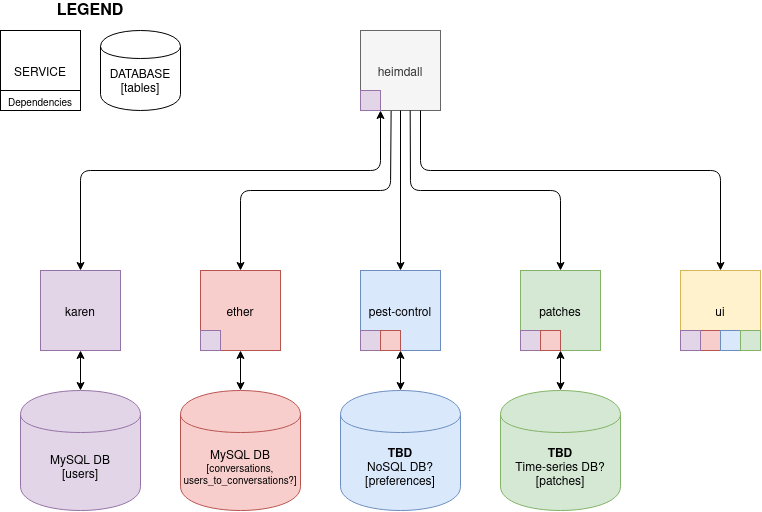

The diagram above was exported from draw.io. Its source (the exported page's mxGraphModel, read from the mxfile embedded in the PNG):
<mxGraphModel dx="1182" dy="651" grid="1" gridSize="10" guides="1" tooltips="1" connect="1" arrows="1" fold="1" page="1" pageScale="1" pageWidth="850" pageHeight="1100" math="0" shadow="0">
  <root>
    <mxCell id="0" />
    <mxCell id="1" parent="0" />
    <mxCell id="VDZL-bLLVMv9N_N5vUV8-1" value="&lt;div&gt;ether&lt;/div&gt;" style="whiteSpace=wrap;html=1;aspect=fixed;fillColor=#f8cecc;strokeColor=#b85450;" vertex="1" parent="1">
      <mxGeometry x="240" y="280" width="80" height="80" as="geometry" />
    </mxCell>
    <mxCell id="VDZL-bLLVMv9N_N5vUV8-2" value="&lt;div&gt;pest-control&lt;/div&gt;" style="whiteSpace=wrap;html=1;aspect=fixed;fillColor=#dae8fc;strokeColor=#6c8ebf;" vertex="1" parent="1">
      <mxGeometry x="400" y="280" width="80" height="80" as="geometry" />
    </mxCell>
    <mxCell id="VDZL-bLLVMv9N_N5vUV8-3" value="&lt;div&gt;patches&lt;/div&gt;" style="whiteSpace=wrap;html=1;aspect=fixed;fillColor=#d5e8d4;strokeColor=#82b366;" vertex="1" parent="1">
      <mxGeometry x="560" y="280" width="80" height="80" as="geometry" />
    </mxCell>
    <mxCell id="VDZL-bLLVMv9N_N5vUV8-4" value="&lt;div&gt;ui&lt;/div&gt;" style="whiteSpace=wrap;html=1;aspect=fixed;fillColor=#fff2cc;strokeColor=#d6b656;" vertex="1" parent="1">
      <mxGeometry x="720" y="280" width="80" height="80" as="geometry" />
    </mxCell>
    <mxCell id="VDZL-bLLVMv9N_N5vUV8-5" value="&lt;div&gt;karen&lt;/div&gt;" style="whiteSpace=wrap;html=1;aspect=fixed;fillColor=#e1d5e7;strokeColor=#9673a6;" vertex="1" parent="1">
      <mxGeometry x="80" y="280" width="80" height="80" as="geometry" />
    </mxCell>
    <mxCell id="VDZL-bLLVMv9N_N5vUV8-13" value="&lt;div&gt;MySQL DB&lt;/div&gt;&lt;div&gt;[users]&lt;br&gt;&lt;/div&gt;" style="shape=cylinder;whiteSpace=wrap;html=1;boundedLbl=1;backgroundOutline=1;fillColor=#e1d5e7;strokeColor=#9673a6;" vertex="1" parent="1">
      <mxGeometry x="60" y="400" width="120" height="120" as="geometry" />
    </mxCell>
    <mxCell id="VDZL-bLLVMv9N_N5vUV8-14" value="" style="endArrow=classic;startArrow=classic;html=1;entryX=0.5;entryY=1;entryDx=0;entryDy=0;" edge="1" parent="1" source="VDZL-bLLVMv9N_N5vUV8-13" target="VDZL-bLLVMv9N_N5vUV8-5">
      <mxGeometry width="50" height="50" relative="1" as="geometry">
        <mxPoint x="210" y="450" as="sourcePoint" />
        <mxPoint x="210" y="412" as="targetPoint" />
      </mxGeometry>
    </mxCell>
    <mxCell id="VDZL-bLLVMv9N_N5vUV8-16" value="&lt;div&gt;&lt;b&gt;TBD&lt;/b&gt;&lt;/div&gt;&lt;div&gt;Time-series DB?&lt;/div&gt;&lt;div&gt;[patches]&lt;br&gt;&lt;/div&gt;" style="shape=cylinder;whiteSpace=wrap;html=1;boundedLbl=1;backgroundOutline=1;fillColor=#d5e8d4;strokeColor=#82b366;" vertex="1" parent="1">
      <mxGeometry x="540" y="400" width="120" height="120" as="geometry" />
    </mxCell>
    <mxCell id="VDZL-bLLVMv9N_N5vUV8-17" value="" style="endArrow=classic;startArrow=classic;html=1;entryX=0.5;entryY=1;entryDx=0;entryDy=0;exitX=0.5;exitY=0;exitDx=0;exitDy=0;" edge="1" parent="1" source="VDZL-bLLVMv9N_N5vUV8-16" target="VDZL-bLLVMv9N_N5vUV8-3">
      <mxGeometry width="50" height="50" relative="1" as="geometry">
        <mxPoint x="160" y="590" as="sourcePoint" />
        <mxPoint x="210" y="540" as="targetPoint" />
      </mxGeometry>
    </mxCell>
    <mxCell id="VDZL-bLLVMv9N_N5vUV8-18" value="&lt;div&gt;&lt;b&gt;TBD&lt;/b&gt;&lt;br&gt;&lt;/div&gt;&lt;div&gt;NoSQL DB?&lt;br&gt;&lt;/div&gt;&lt;div&gt;[preferences]&lt;br&gt;&lt;/div&gt;" style="shape=cylinder;whiteSpace=wrap;html=1;boundedLbl=1;backgroundOutline=1;fillColor=#dae8fc;strokeColor=#6c8ebf;" vertex="1" parent="1">
      <mxGeometry x="380" y="400" width="120" height="120" as="geometry" />
    </mxCell>
    <mxCell id="VDZL-bLLVMv9N_N5vUV8-19" value="" style="endArrow=classic;startArrow=classic;html=1;entryX=0.5;entryY=1;entryDx=0;entryDy=0;exitX=0.5;exitY=0;exitDx=0;exitDy=0;" edge="1" parent="1" source="VDZL-bLLVMv9N_N5vUV8-18" target="VDZL-bLLVMv9N_N5vUV8-2">
      <mxGeometry width="50" height="50" relative="1" as="geometry">
        <mxPoint x="450" y="450" as="sourcePoint" />
        <mxPoint x="450" y="410" as="targetPoint" />
      </mxGeometry>
    </mxCell>
    <mxCell id="VDZL-bLLVMv9N_N5vUV8-20" value="&lt;div&gt;heimdall&lt;/div&gt;" style="whiteSpace=wrap;html=1;aspect=fixed;fillColor=#f5f5f5;strokeColor=#666666;fontColor=#333333;" vertex="1" parent="1">
      <mxGeometry x="400" y="40" width="80" height="80" as="geometry" />
    </mxCell>
    <mxCell id="VDZL-bLLVMv9N_N5vUV8-29" value="&lt;div&gt;MySQL DB&lt;/div&gt;&lt;div style=&quot;font-size: 10px&quot;&gt;[conversations, &lt;font style=&quot;font-size: 10px&quot;&gt;users_to_conversations?&lt;/font&gt;]&lt;br&gt;&lt;/div&gt;" style="shape=cylinder;whiteSpace=wrap;html=1;boundedLbl=1;backgroundOutline=1;fillColor=#f8cecc;strokeColor=#b85450;" vertex="1" parent="1">
      <mxGeometry x="220" y="400" width="120" height="120" as="geometry" />
    </mxCell>
    <mxCell id="VDZL-bLLVMv9N_N5vUV8-30" value="" style="endArrow=classic;startArrow=classic;html=1;entryX=0.5;entryY=1;entryDx=0;entryDy=0;exitX=0.5;exitY=0;exitDx=0;exitDy=0;" edge="1" parent="1" source="VDZL-bLLVMv9N_N5vUV8-29" target="VDZL-bLLVMv9N_N5vUV8-1">
      <mxGeometry width="50" height="50" relative="1" as="geometry">
        <mxPoint x="60" y="590" as="sourcePoint" />
        <mxPoint x="110" y="540" as="targetPoint" />
      </mxGeometry>
    </mxCell>
    <mxCell id="VDZL-bLLVMv9N_N5vUV8-31" value="" style="whiteSpace=wrap;html=1;aspect=fixed;fillColor=#f8cecc;strokeColor=#b85450;" vertex="1" parent="1">
      <mxGeometry x="740" y="340" width="20" height="20" as="geometry" />
    </mxCell>
    <mxCell id="VDZL-bLLVMv9N_N5vUV8-32" value="" style="whiteSpace=wrap;html=1;aspect=fixed;fillColor=#dae8fc;strokeColor=#6c8ebf;" vertex="1" parent="1">
      <mxGeometry x="760" y="340" width="20" height="20" as="geometry" />
    </mxCell>
    <mxCell id="VDZL-bLLVMv9N_N5vUV8-33" value="" style="whiteSpace=wrap;html=1;aspect=fixed;fillColor=#d5e8d4;strokeColor=#82b366;" vertex="1" parent="1">
      <mxGeometry x="780" y="340" width="20" height="20" as="geometry" />
    </mxCell>
    <mxCell id="VDZL-bLLVMv9N_N5vUV8-34" value="" style="whiteSpace=wrap;html=1;aspect=fixed;fillColor=#e1d5e7;strokeColor=#9673a6;" vertex="1" parent="1">
      <mxGeometry x="720" y="340" width="20" height="20" as="geometry" />
    </mxCell>
    <mxCell id="VDZL-bLLVMv9N_N5vUV8-35" value="" style="whiteSpace=wrap;html=1;aspect=fixed;fillColor=#e1d5e7;strokeColor=#9673a6;" vertex="1" parent="1">
      <mxGeometry x="400" y="100" width="20" height="20" as="geometry" />
    </mxCell>
    <mxCell id="VDZL-bLLVMv9N_N5vUV8-37" value="" style="endArrow=classic;html=1;exitX=0.5;exitY=1;exitDx=0;exitDy=0;" edge="1" parent="1" source="VDZL-bLLVMv9N_N5vUV8-20" target="VDZL-bLLVMv9N_N5vUV8-2">
      <mxGeometry width="50" height="50" relative="1" as="geometry">
        <mxPoint x="430" y="150" as="sourcePoint" />
        <mxPoint x="110" y="540" as="targetPoint" />
      </mxGeometry>
    </mxCell>
    <mxCell id="VDZL-bLLVMv9N_N5vUV8-39" value="" style="endArrow=classic;html=1;entryX=0.5;entryY=0;entryDx=0;entryDy=0;exitX=0.383;exitY=1.004;exitDx=0;exitDy=0;exitPerimeter=0;" edge="1" parent="1" source="VDZL-bLLVMv9N_N5vUV8-20" target="VDZL-bLLVMv9N_N5vUV8-1">
      <mxGeometry width="50" height="50" relative="1" as="geometry">
        <mxPoint x="430" y="160" as="sourcePoint" />
        <mxPoint x="430" y="210" as="targetPoint" />
        <Array as="points">
          <mxPoint x="430" y="200" />
          <mxPoint x="280" y="200" />
        </Array>
      </mxGeometry>
    </mxCell>
    <mxCell id="VDZL-bLLVMv9N_N5vUV8-40" value="" style="endArrow=classic;html=1;exitX=0.25;exitY=1;exitDx=0;exitDy=0;entryX=0.5;entryY=0;entryDx=0;entryDy=0;startArrow=classic;startFill=1;" edge="1" parent="1" source="VDZL-bLLVMv9N_N5vUV8-20" target="VDZL-bLLVMv9N_N5vUV8-5">
      <mxGeometry width="50" height="50" relative="1" as="geometry">
        <mxPoint x="60" y="590" as="sourcePoint" />
        <mxPoint x="110" y="540" as="targetPoint" />
        <Array as="points">
          <mxPoint x="420" y="180" />
          <mxPoint x="120" y="180" />
        </Array>
      </mxGeometry>
    </mxCell>
    <mxCell id="VDZL-bLLVMv9N_N5vUV8-41" value="" style="endArrow=classic;html=1;exitX=0.75;exitY=1;exitDx=0;exitDy=0;entryX=0.5;entryY=0;entryDx=0;entryDy=0;" edge="1" parent="1" source="VDZL-bLLVMv9N_N5vUV8-20" target="VDZL-bLLVMv9N_N5vUV8-4">
      <mxGeometry width="50" height="50" relative="1" as="geometry">
        <mxPoint x="60" y="590" as="sourcePoint" />
        <mxPoint x="110" y="540" as="targetPoint" />
        <Array as="points">
          <mxPoint x="460" y="180" />
          <mxPoint x="760" y="180" />
        </Array>
      </mxGeometry>
    </mxCell>
    <mxCell id="VDZL-bLLVMv9N_N5vUV8-42" value="" style="endArrow=classic;html=1;entryX=0.5;entryY=0;entryDx=0;entryDy=0;exitX=0.621;exitY=1;exitDx=0;exitDy=0;exitPerimeter=0;" edge="1" parent="1" source="VDZL-bLLVMv9N_N5vUV8-20" target="VDZL-bLLVMv9N_N5vUV8-3">
      <mxGeometry width="50" height="50" relative="1" as="geometry">
        <mxPoint x="450" y="130" as="sourcePoint" />
        <mxPoint x="110" y="540" as="targetPoint" />
        <Array as="points">
          <mxPoint x="450" y="200" />
          <mxPoint x="600" y="200" />
        </Array>
      </mxGeometry>
    </mxCell>
    <mxCell id="VDZL-bLLVMv9N_N5vUV8-45" value="SERVICE" style="whiteSpace=wrap;html=1;aspect=fixed;" vertex="1" parent="1">
      <mxGeometry x="40" y="40" width="80" height="80" as="geometry" />
    </mxCell>
    <mxCell id="VDZL-bLLVMv9N_N5vUV8-46" value="Dependencies" style="rounded=0;whiteSpace=wrap;html=1;fontSize=10;" vertex="1" parent="1">
      <mxGeometry x="40" y="100" width="80" height="20" as="geometry" />
    </mxCell>
    <mxCell id="VDZL-bLLVMv9N_N5vUV8-47" value="&lt;div&gt;DATABASE&lt;br&gt;&lt;/div&gt;&lt;div&gt;[tables]&lt;br&gt;&lt;/div&gt;" style="shape=cylinder;whiteSpace=wrap;html=1;boundedLbl=1;backgroundOutline=1;" vertex="1" parent="1">
      <mxGeometry x="140" y="40" width="80" height="80" as="geometry" />
    </mxCell>
    <mxCell id="VDZL-bLLVMv9N_N5vUV8-48" value="&lt;b style=&quot;font-size: 16px;&quot;&gt;LEGEND&lt;/b&gt;" style="text;html=1;strokeColor=none;fillColor=none;align=center;verticalAlign=middle;whiteSpace=wrap;rounded=0;fontSize=16;" vertex="1" parent="1">
      <mxGeometry x="110" y="10" width="40" height="20" as="geometry" />
    </mxCell>
    <mxCell id="VDZL-bLLVMv9N_N5vUV8-49" value="" style="whiteSpace=wrap;html=1;aspect=fixed;fillColor=#e1d5e7;strokeColor=#9673a6;" vertex="1" parent="1">
      <mxGeometry x="240" y="340" width="20" height="20" as="geometry" />
    </mxCell>
    <mxCell id="VDZL-bLLVMv9N_N5vUV8-50" value="" style="whiteSpace=wrap;html=1;aspect=fixed;fillColor=#e1d5e7;strokeColor=#9673a6;" vertex="1" parent="1">
      <mxGeometry x="400" y="340" width="20" height="20" as="geometry" />
    </mxCell>
    <mxCell id="VDZL-bLLVMv9N_N5vUV8-51" value="" style="whiteSpace=wrap;html=1;aspect=fixed;fillColor=#e1d5e7;strokeColor=#9673a6;" vertex="1" parent="1">
      <mxGeometry x="560" y="340" width="20" height="20" as="geometry" />
    </mxCell>
    <mxCell id="VDZL-bLLVMv9N_N5vUV8-52" value="" style="whiteSpace=wrap;html=1;aspect=fixed;fillColor=#f8cecc;strokeColor=#b85450;" vertex="1" parent="1">
      <mxGeometry x="420" y="340" width="20" height="20" as="geometry" />
    </mxCell>
    <mxCell id="VDZL-bLLVMv9N_N5vUV8-53" value="" style="whiteSpace=wrap;html=1;aspect=fixed;fillColor=#f8cecc;strokeColor=#b85450;" vertex="1" parent="1">
      <mxGeometry x="580" y="340" width="20" height="20" as="geometry" />
    </mxCell>
  </root>
</mxGraphModel>